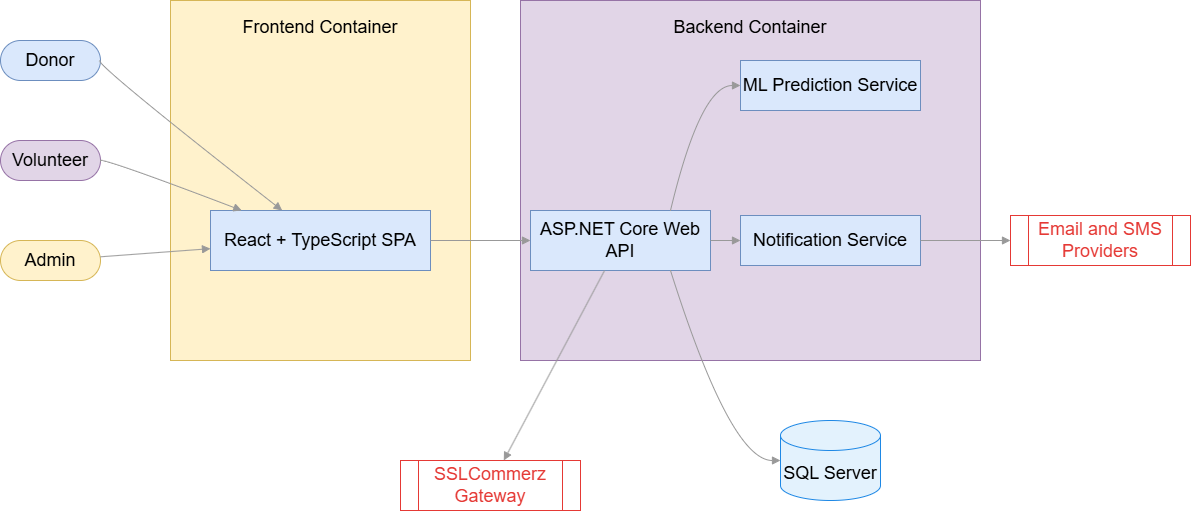

The diagram above was exported from draw.io. Its source (the exported page's mxGraphModel, read from the mxfile embedded in the PNG):
<mxGraphModel dx="1288" dy="709" grid="1" gridSize="10" guides="1" tooltips="1" connect="1" arrows="1" fold="1" page="1" pageScale="1" pageWidth="1400" pageHeight="900" math="0" shadow="0">
  <root>
    <mxCell id="0" />
    <mxCell id="1" parent="0" />
    <mxCell id="cont_front" parent="1" style="rounded=0;whiteSpace=wrap;html=1;verticalAlign=top;align=center;fillColor=#fff2cc;strokeColor=#d6b656;spacingTop=10;fontSize=18;" value="Frontend Container" vertex="1">
      <mxGeometry height="360" width="300" x="300" y="80" as="geometry" />
    </mxCell>
    <mxCell id="cont_back" parent="1" style="rounded=0;whiteSpace=wrap;html=1;verticalAlign=top;align=center;fillColor=#e1d5e7;strokeColor=#9673a6;spacingTop=10;fontSize=18;" value="Backend Container" vertex="1">
      <mxGeometry height="360" width="460" x="650" y="80" as="geometry" />
    </mxCell>
    <mxCell id="donor" parent="1" style="rounded=1;whiteSpace=wrap;html=1;arcSize=50;fontSize=18;fillColor=#dae8fc;strokeColor=#6c8ebf;" value="Donor" vertex="1">
      <mxGeometry height="40" width="100" x="130" y="120" as="geometry" />
    </mxCell>
    <mxCell id="volunteer" parent="1" style="rounded=1;whiteSpace=wrap;html=1;arcSize=50;fillColor=#e1d5e7;strokeColor=#9673a6;fontSize=18;" value="Volunteer" vertex="1">
      <mxGeometry height="40" width="100" x="130" y="220" as="geometry" />
    </mxCell>
    <mxCell id="admin" parent="1" style="rounded=1;whiteSpace=wrap;html=1;arcSize=50;fillColor=#fff2cc;strokeColor=#d6b656;fontSize=18;" value="Admin" vertex="1">
      <mxGeometry height="40" width="100" x="130" y="320" as="geometry" />
    </mxCell>
    <mxCell id="spa" parent="1" style="rounded=0;whiteSpace=wrap;html=1;fillColor=#dae8fc;strokeColor=#6c8ebf;fontSize=18;" value="React + TypeScript SPA" vertex="1">
      <mxGeometry height="60" width="220" x="340" y="290" as="geometry" />
    </mxCell>
    <mxCell id="api" parent="1" style="rounded=0;whiteSpace=wrap;html=1;fillColor=#dae8fc;strokeColor=#6c8ebf;fontSize=18;" value="ASP.NET Core Web API" vertex="1">
      <mxGeometry height="60" width="180" x="660" y="290" as="geometry" />
    </mxCell>
    <mxCell id="ml" parent="1" style="rounded=0;whiteSpace=wrap;html=1;fillColor=#dae8fc;strokeColor=#6c8ebf;fontSize=18;" value="ML Prediction Service" vertex="1">
      <mxGeometry height="50" width="180" x="870" y="140" as="geometry" />
    </mxCell>
    <mxCell id="notif" parent="1" style="rounded=0;whiteSpace=wrap;html=1;fillColor=#dae8fc;strokeColor=#6c8ebf;fontSize=18;" value="Notification Service" vertex="1">
      <mxGeometry height="50" width="180" x="870" y="295" as="geometry" />
    </mxCell>
    <mxCell id="email" parent="1" style="shape=process;whiteSpace=wrap;html=1;backgroundOutline=1;fillColor=none;strokeColor=#e53935;fontColor=#e53935;fontSize=18;" value="Email and SMS Providers" vertex="1">
      <mxGeometry height="50" width="180" x="1140" y="295" as="geometry" />
    </mxCell>
    <mxCell id="db" parent="1" style="shape=cylinder3;whiteSpace=wrap;html=1;boundedLbl=1;backgroundOutline=1;size=15;fillColor=#e3f2fd;strokeColor=#1e88e5;fontSize=18;" value="SQL Server" vertex="1">
      <mxGeometry height="80" width="100" x="910" y="500" as="geometry" />
    </mxCell>
    <mxCell id="ssl" parent="1" style="shape=process;whiteSpace=wrap;html=1;backgroundOutline=1;fillColor=none;strokeColor=#e53935;fontColor=#e53935;fontSize=18;" value="SSLCommerz Gateway" vertex="1">
      <mxGeometry height="50" width="180" x="530" y="540" as="geometry" />
    </mxCell>
    <mxCell id="e_donor" edge="1" parent="1" source="donor" style="edgeStyle=none;curved=1;html=1;endArrow=block;endFill=1;strokeColor=#999999;fontSize=18;" target="spa">
      <mxGeometry relative="1" as="geometry">
        <Array as="points">
          <mxPoint x="220" y="140" />
        </Array>
      </mxGeometry>
    </mxCell>
    <mxCell id="e_vol" edge="1" parent="1" source="volunteer" style="edgeStyle=none;curved=1;html=1;endArrow=block;endFill=1;strokeColor=#999999;fontSize=18;" target="spa">
      <mxGeometry relative="1" as="geometry">
        <Array as="points">
          <mxPoint x="240" y="240" />
        </Array>
      </mxGeometry>
    </mxCell>
    <mxCell id="e_admin" edge="1" parent="1" source="admin" style="html=1;endArrow=block;endFill=1;strokeColor=#999999;fontSize=18;" target="spa">
      <mxGeometry relative="1" as="geometry" />
    </mxCell>
    <mxCell id="e_spa_api" edge="1" parent="1" source="spa" style="edgeStyle=none;html=1;endArrow=block;endFill=1;strokeColor=#999999;fontSize=18;" target="api">
      <mxGeometry relative="1" as="geometry" />
    </mxCell>
    <mxCell id="e_api_ml" edge="1" parent="1" source="api" style="edgeStyle=none;curved=1;html=1;endArrow=block;endFill=1;strokeColor=#999999;fontSize=18;" target="ml">
      <mxGeometry relative="1" as="geometry">
        <Array as="points">
          <mxPoint x="800" y="290" />
          <mxPoint x="830" y="165" />
        </Array>
      </mxGeometry>
    </mxCell>
    <mxCell id="e_api_notif" edge="1" parent="1" source="api" style="edgeStyle=none;html=1;endArrow=block;endFill=1;strokeColor=#999999;fontSize=18;" target="notif">
      <mxGeometry relative="1" as="geometry" />
    </mxCell>
    <mxCell id="e_notif_email" edge="1" parent="1" source="notif" style="edgeStyle=none;html=1;endArrow=block;endFill=1;strokeColor=#999999;fontSize=18;" target="email">
      <mxGeometry relative="1" as="geometry" />
    </mxCell>
    <mxCell id="e_api_db" edge="1" parent="1" source="api" style="edgeStyle=none;curved=1;html=1;endArrow=block;endFill=1;strokeColor=#999999;fontSize=18;" target="db">
      <mxGeometry relative="1" as="geometry">
        <Array as="points">
          <mxPoint x="800" y="350" />
          <mxPoint x="860" y="540" />
        </Array>
      </mxGeometry>
    </mxCell>
    <mxCell id="e_api_ssl" edge="1" parent="1" source="api" style="html=1;endArrow=block;endFill=1;strokeColor=#999999;fontSize=18;" target="ssl">
      <mxGeometry relative="1" as="geometry" />
    </mxCell>
  </root>
</mxGraphModel>